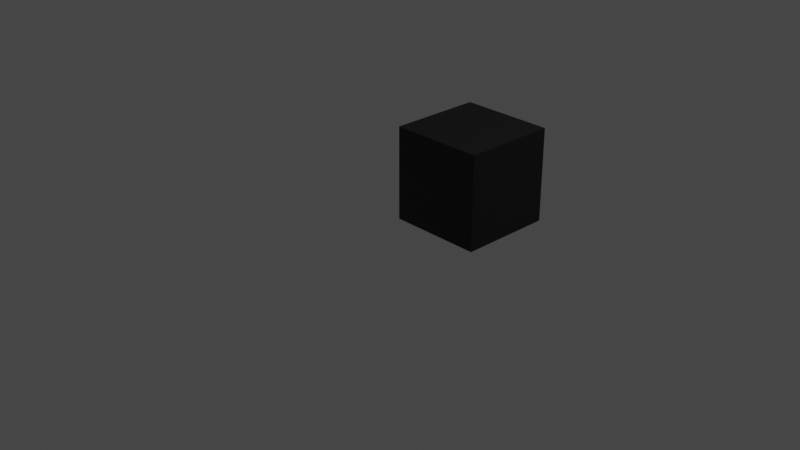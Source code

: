 # Source: Initialized_blender_scene.blend  (saved by Blender 3.1.7; exported with 4.5.12 LTS)
import bpy
from mathutils import Matrix  # noqa: F401  (used for matrix-valued properties, if any)

bpy.ops.wm.read_factory_settings(use_empty=True)
scene = bpy.context.scene
scene.name = 'Scene'

# ---- collections
col_collection = bpy.data.collections.new('Collection'); scene.collection.children.link(col_collection)

# ---- materials (node trees are filled in below, after node groups)
mat_vox_default_material = bpy.data.materials.new('Vox Default Material')
mat_vox_default_material.use_transparent_shadow = False

# ---- node groups
ng_geometry_nodes_003 = bpy.data.node_groups.new('Geometry Nodes.003', 'GeometryNodeTree')
_s = ng_geometry_nodes_003.interface.new_socket(name='Geometry', in_out='OUTPUT', socket_type='NodeSocketGeometry')
_s = ng_geometry_nodes_003.interface.new_socket(name='Color', in_out='OUTPUT', socket_type='NodeSocketColor')
_s = ng_geometry_nodes_003.interface.new_socket(name='Geometry', in_out='INPUT', socket_type='NodeSocketGeometry')
_s = ng_geometry_nodes_003.interface.new_socket(name='Color', in_out='INPUT', socket_type='NodeSocketColor')
_s = ng_geometry_nodes_003.interface.new_socket(name='Model', in_out='INPUT', socket_type='NodeSocketInt')
_s = ng_geometry_nodes_003.interface.new_socket(name='Index', in_out='INPUT', socket_type='NodeSocketInt')
_s = ng_geometry_nodes_003.interface.new_socket(name='Rotation', in_out='INPUT', socket_type='NodeSocketVector')
_s = ng_geometry_nodes_003.interface.new_socket(name='Simple Boxes', in_out='INPUT', socket_type='NodeSocketBool')
_s = ng_geometry_nodes_003.interface.new_socket(name='Simple Instances', in_out='INPUT', socket_type='NodeSocketBool')
ng_geometry_nodes_003.is_modifier = True
_N = ng_geometry_nodes_003.nodes; _L = ng_geometry_nodes_003.links
n0 = _N.new('GeometryNodeStoreNamedAttribute'); n0.name = 'Store Named Attribute.001'; n0.location = (-375, 300)
n0.data_type = 'FLOAT_VECTOR'
n0.domain = 'CORNER'
n0.inputs[2].default_value = 'uv_map'
n1 = _N.new('GeometryNodeStoreNamedAttribute'); n1.name = 'Store Named Attribute'; n1.location = (-375, -100)
n1.data_type = 'FLOAT_VECTOR'
n1.domain = 'CORNER'
n1.inputs[2].default_value = 'uv_map'
n2 = _N.new('NodeGroupInput'); n2.name = 'Group Input'; n2.location = (-1000, 100)
n3 = _N.new('NodeGroupOutput'); n3.name = 'Group Output'; n3.location = (600, 100)
n4 = _N.new('GeometryNodeCaptureAttribute'); n4.name = 'Vox:ColorConvert'; n4.location = (-800, 100)
n4.capture_items.clear()
n5 = _N.new('GeometryNodeMeshToPoints'); n5.name = 'Vox:ToPoints'; n5.location = (-600, 300)
n6 = _N.new('GeometryNodeMeshCube'); n6.name = 'Vox:defCube'; n6.location = (-400, -100)
n7 = _N.new('GeometryNodeSetMaterial'); n7.name = 'Vox:defCubeMat'; n7.location = (-200, -100)
n7.inputs[2].default_value = mat_vox_default_material
n8 = _N.new('GeometryNodeInstanceOnPoints'); n8.name = 'Vox:SimpleInstance'; n8.location = (0, -100)
n9 = _N.new('GeometryNodeRealizeInstances'); n9.name = 'Vox:SimpleRealize'; n9.location = (200, -100)
n10 = _N.new('GeometryNodeJoinGeometry'); n10.name = 'Vox:join'; n10.location = (0, 350)
n11 = _N.new('GeometryNodeInstanceOnPoints'); n11.name = 'Vox:slotI0'; n11.location = (-200, 400)
n12 = _N.new('GeometryNodeMeshCube'); n12.name = 'Vox:slotS0'; n12.location = (-400, 300)
n13 = _N.new('GeometryNodeSetMaterial'); n13.name = 'Vox:slotM0'; n13.location = (-400, 230)
n13.inputs[2].default_value = mat_vox_default_material
n14 = _N.new('ShaderNodeMath'); n14.name = 'Vox:slotC0'; n14.location = (-400, 500)
n14.operation = 'COMPARE'
n14.inputs[1].default_value = 0.0
n15 = _N.new('NodeGroupInput'); n15.name = 'Vox:slotG0'; n15.location = (-600, 550)
n16 = _N.new('FunctionNodeBooleanMath'); n16.name = 'Vox:and'; n16.location = (200, 500)
n17 = _N.new('GeometryNodeSwitch'); n17.name = 'Vox:switch1'; n17.location = (200, 300)
n18 = _N.new('GeometryNodeIsViewport'); n18.name = 'Vox:isView'; n18.location = (0, 600)
n19 = _N.new('NodeGroupInput'); n19.name = 'Vox:groupEnd'; n19.location = (0, 500)
n20 = _N.new('GeometryNodeRealizeInstances'); n20.name = 'Vox:endRealizeInstances'; n20.location = (0, 250)
n21 = _N.new('GeometryNodeSwitch'); n21.name = 'Vox:switch2'; n21.location = (400, 300)
_L.new(n2.outputs[1], n4.inputs[1])
_L.new(n2.outputs[0], n4.inputs[0])
_L.new(n4.outputs[1], n3.inputs[1])
_L.new(n4.outputs[0], n5.inputs[0])
_L.new(n1.outputs[0], n7.inputs[0])
_L.new(n7.outputs[0], n8.inputs[2])
_L.new(n5.outputs[0], n8.inputs[0])
_L.new(n8.outputs[0], n9.inputs[0])
_L.new(n0.outputs[0], n13.inputs[0])
_L.new(n13.outputs[0], n11.inputs[2])
_L.new(n5.outputs[0], n11.inputs[0])
_L.new(n11.outputs[0], n10.inputs[0])
_L.new(n14.outputs[0], n11.inputs[1])
_L.new(n15.outputs[2], n14.inputs[0])
_L.new(n15.outputs[4], n11.inputs[5])
_L.new(n15.outputs[3], n11.inputs[4])
_L.new(n18.outputs[0], n16.inputs[0])
_L.new(n19.outputs[5], n16.inputs[1])
_L.new(n19.outputs[6], n17.inputs[0])
_L.new(n20.outputs[0], n17.inputs[1])
_L.new(n10.outputs[0], n20.inputs[0])
_L.new(n10.outputs[0], n17.inputs[2])
_L.new(n16.outputs[0], n21.inputs[0])
_L.new(n17.outputs[0], n21.inputs[1])
_L.new(n9.outputs[0], n21.inputs[2])
_L.new(n21.outputs[0], n3.inputs[0])
_L.new(n6.outputs[0], n1.inputs[0])
_L.new(n6.outputs[1], n1.inputs[3])
_L.new(n12.outputs[0], n0.inputs[0])
_L.new(n12.outputs[1], n0.inputs[3])
n3.is_active_output = True

# ---- material node trees
mat_vox_default_material.use_nodes = True; mat_vox_default_material.node_tree.nodes.clear()
_N = mat_vox_default_material.node_tree.nodes; _L = mat_vox_default_material.node_tree.links
n0 = _N.new('ShaderNodeOutputMaterial'); n0.name = 'Vox:Material Output'; n0.location = (300, 0)
n1 = _N.new('ShaderNodeBsdfPrincipled'); n1.name = 'Vox:Principled BSDF'; n1.location = (0, 0)
n1.distribution = 'GGX'
n1.subsurface_method = 'RANDOM_WALK_SKIN'
n1.inputs[3].default_value = 1.45
n1.inputs[27].default_value = (0.0, 0.0, 0.0, 1.0)
n1.inputs[28].default_value = 1.0
n2 = _N.new('ShaderNodeAttribute'); n2.name = 'Vox:Attribute'; n2.location = (-300, 0)
n2.attribute_name = 'Col'
_L.new(n2.outputs[0], n1.inputs[0])
_L.new(n1.outputs[0], n0.inputs[0])
n0.is_active_output = True

# ---- world
world_world = bpy.data.worlds.new('World'); scene.world = world_world
world_world.use_nodes = True; world_world.node_tree.nodes.clear()
_N = world_world.node_tree.nodes; _L = world_world.node_tree.links
n0 = _N.new('ShaderNodeOutputWorld'); n0.name = 'World Output'; n0.location = (300, 300)
n1 = _N.new('ShaderNodeBackground'); n1.name = 'Background'; n1.location = (10, 300)
n1.inputs[0].default_value = (0.05088, 0.05088, 0.05088, 1.0)
_L.new(n1.outputs[0], n0.inputs[0])
n0.is_active_output = True
world_world.color = (0.05088, 0.05088, 0.05088)
world_world.use_sun_shadow = False
world_world.sun_shadow_jitter_overblur = 0.0

# ---- cameras
cam_camera = bpy.data.cameras.new('Camera')
cam_camera.clip_end = 100.0
cam_camera.ortho_scale = 7.314

# ---- lights
light_light = bpy.data.lights.new('Light', 'POINT')
light_light.transmission_factor = 0.0
light_light.energy = 1000.0
light_light.shadow_soft_size = 0.1
light_light.shadow_maximum_resolution = 0.006
light_light.use_absolute_resolution = True

# ---- meshes
me_cube_001 = bpy.data.meshes.new('Cube.001')
me_cube_001.from_pydata([(0.0, 0.0, 0.0)], [], [])
_uv = me_cube_001.uv_layers.new(name='UVMap')
_uv.uv.foreach_set('vector', [])
_ca = me_cube_001.color_attributes.new('Vox Color', 'FLOAT_COLOR', 'POINT')
_ca.data.foreach_set('color', [1.0, 1.0, 1.0, 1.0])
_ca = me_cube_001.color_attributes.new('Col', 'BYTE_COLOR', 'CORNER')
_ca.data.foreach_set('color', [])
me_cube_001.use_remesh_fix_poles = True
me_cube_001.use_remesh_preserve_attributes = False
me_cube_001.update()

# ---- objects
ob_light = bpy.data.objects.new('Light', light_light)
ob_camera = bpy.data.objects.new('Camera', cam_camera)
ob_cube = bpy.data.objects.new('Cube', me_cube_001)

# ---- transforms, parenting, visibility, modifiers, constraints
ob_light.location = (4.076, 1.005, 5.904)
ob_light.rotation_euler = (0.6503, 0.05522, 1.866)
ob_light.lock_rotations_4d = False
ob_light.empty_display_type = 'ARROWS'
ob_light.color = (0.0, 0.0, 0.0, 0.0)
ob_light.lineart.crease_threshold = 0.0
ob_camera.location = (7.359, -6.926, 4.958)
ob_camera.rotation_euler = (1.109, 0.0, 0.8149)
ob_camera.lock_rotations_4d = False
ob_camera.empty_display_type = 'ARROWS'
ob_camera.color = (0.0, 0.0, 0.0, 0.0)
ob_camera.display_type = 'WIRE'
ob_camera.lineart.crease_threshold = 0.0
ob_cube.location = (0.5, 0.5, 0.5)
_m = ob_cube.modifiers.new('Vox', 'NODES')
_m.node_group = ng_geometry_nodes_003
_gi = [s.identifier for s in ng_geometry_nodes_003.interface.items_tree if s.item_type == 'SOCKET' and s.in_out == 'INPUT']
_m[_gi[1] + '_use_attribute'] = True; _m[_gi[1] + '_attribute_name'] = 'Vox Color'
_m[_gi[2] + '_use_attribute'] = True; _m[_gi[2] + '_attribute_name'] = 'Vox Model'
_m[_gi[3] + '_use_attribute'] = True; _m[_gi[3] + '_attribute_name'] = 'Vox Index'
_m[_gi[4] + '_use_attribute'] = True; _m[_gi[4] + '_attribute_name'] = 'Vox Rotation'

# ---- collection membership
col_collection.objects.link(ob_light)
col_collection.objects.link(ob_camera)
col_collection.objects.link(ob_cube)

# ---- scene / render settings (as saved in the file)
scene.camera = ob_camera
scene.frame_start = 1; scene.frame_end = 250; scene.frame_set(77)
scene.render.engine = 'BLENDER_EEVEE_NEXT'
scene.cycles.sampling_pattern = 'TABULATED_SOBOL'
scene.cycles.use_light_tree = False
scene.view_settings.view_transform = 'Filmic'
bpy.context.view_layer.update()
